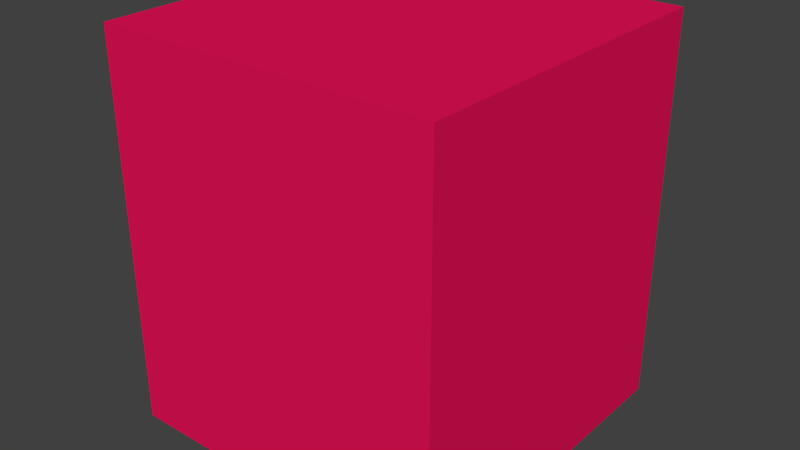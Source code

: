 # Source: RollerWeibl.blend  (saved by Blender 2.76.0; exported with 4.5.12 LTS)
import bpy
from mathutils import Matrix  # noqa: F401  (used for matrix-valued properties, if any)

bpy.ops.wm.read_factory_settings(use_empty=True)
scene = bpy.context.scene
scene.name = 'Scene'

# ---- collections
col_collection_1 = bpy.data.collections.new('Collection 1'); scene.collection.children.link(col_collection_1)

# ---- materials (node trees are filled in below, after node groups)
mat_material_001 = bpy.data.materials.new('Material.001')
mat_material_001.alpha_threshold = 0.0
mat_material_001.roughness = 0.5

# ---- material node trees
mat_material_001.use_nodes = True; mat_material_001.node_tree.nodes.clear()
_N = mat_material_001.node_tree.nodes; _L = mat_material_001.node_tree.links
n0 = _N.new('ShaderNodeOutputMaterial'); n0.name = 'Material Output'; n0.location = (300, 300)
n1 = _N.new('ShaderNodeBsdfDiffuse'); n1.name = 'Diffuse BSDF'; n1.location = (10, 300)
n1.inputs[0].default_value = (0.8, 0.006346, 0.09678, 1.0)
_L.new(n1.outputs[0], n0.inputs[0])
n0.is_active_output = True

# ---- world
world_world = bpy.data.worlds.new('World'); scene.world = world_world
world_world.color = (0.05088, 0.05088, 0.05088)
world_world.use_sun_shadow = False
world_world.sun_shadow_jitter_overblur = 0.0
world_world.cycles.sampling_method = 'MANUAL'
world_world.cycles.sample_map_resolution = 256

# ---- meshes
me_cube_001 = bpy.data.meshes.new('Cube.001')
me_cube_001.from_pydata([(-1.0, -1.0, -1.0), (-1.0, -1.0, 1.0), (-1.0, 1.0, -1.0), (-1.0, 1.0, 1.0), (1.0, -1.0, -1.0), (1.0, -1.0, 1.0), (1.0, 1.0, -1.0), (1.0, 1.0, 1.0)], [], [(1, 3, 2, 0), (3, 7, 6, 2), (7, 5, 4, 6), (5, 1, 0, 4), (0, 2, 6, 4), (5, 7, 3, 1)])
me_cube_001.materials.append(mat_material_001)
me_cube_001.use_remesh_preserve_volume = False
me_cube_001.use_remesh_preserve_attributes = False
me_cube_001.use_mirror_vertex_groups = False
me_cube_001.update()

# ---- objects
ob_cube = bpy.data.objects.new('Cube', me_cube_001)

# ---- transforms, parenting, visibility, modifiers, constraints
ob_cube.location = (0.0, 0.0, 0.0)
ob_cube.scale = (1.0, 1.0, 1.151)
ob_cube.lineart.crease_threshold = 0.0

# ---- collection membership
col_collection_1.objects.link(ob_cube)

# ---- scene / render settings (as saved in the file)
scene.frame_start = 1; scene.frame_end = 250; scene.frame_set(1)
scene.render.engine = 'CYCLES'
scene.render.resolution_percentage = 50
scene.render.dither_intensity = 0.0
scene.cycles.use_denoising = False
scene.cycles.samples = 10
scene.cycles.sampling_pattern = 'TABULATED_SOBOL'
scene.cycles.light_sampling_threshold = 0.0
scene.cycles.use_adaptive_sampling = False
scene.cycles.use_light_tree = False
scene.cycles.blur_glossy = 0.0
scene.cycles.pixel_filter_type = 'GAUSSIAN'
scene.cycles.sample_clamp_indirect = 0.0
scene.view_settings.view_transform = 'Standard'
bpy.context.view_layer.update()

# ---- added for rendering (the .blend has no active camera and no usable light): camera, sun
cam_auto = bpy.data.cameras.new('AutoCamera')
cam_auto.lens = 50.0
cam_auto.sensor_width = 36.0
cam_auto.clip_end = 1000.0
ob_auto_camera = bpy.data.objects.new('AutoCamera', cam_auto)
scene.collection.objects.link(ob_auto_camera)
ob_auto_camera.location = (3.37362, -4.04834, 2.6989)
ob_auto_camera.rotation_euler = (1.09748, -7.21219e-08, 0.694738)
scene.camera = ob_auto_camera
light_auto_sun = bpy.data.lights.new('AutoSun', 'SUN')
light_auto_sun.energy = 3.0
light_auto_sun.angle = 0.0523599
ob_auto_sun = bpy.data.objects.new('AutoSun', light_auto_sun)
scene.collection.objects.link(ob_auto_sun)
ob_auto_sun.rotation_euler = (0.872665, 0.174533, 0.523599)
bpy.context.view_layer.update()
